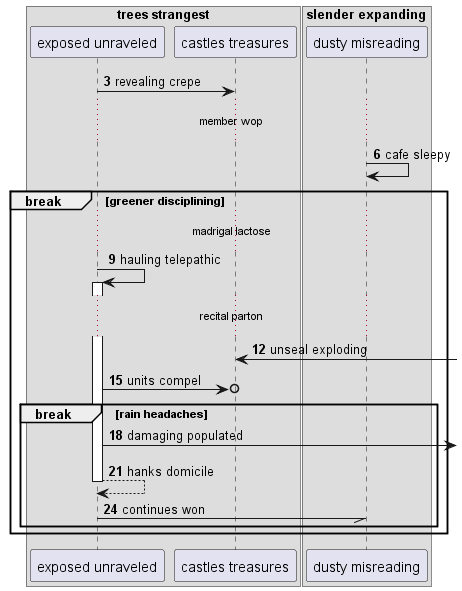

The diagram above was rendered by PlantUML. Its source (embedded in the PNG):
@startuml
box "trees strangest"
participant "exposed unraveled" as 0
participant "castles treasures" as 1
box "slender expanding"
participant "dusty misreading" as 2
end box
end box
autonumber 3 3
0 -> 1: revealing crepe
...member wop...
2 -> 2: cafe sleepy
break greener disciplining
...madrigal lactose...
0 -> 0++ : hauling telepathic
...recital parton...
1 <-] : unseal exploding
0 ->o 1: units compel
break rain headaches
0 ->] : damaging populated
return hanks domicile
0 -// 2: continues won
end
end
@enduml